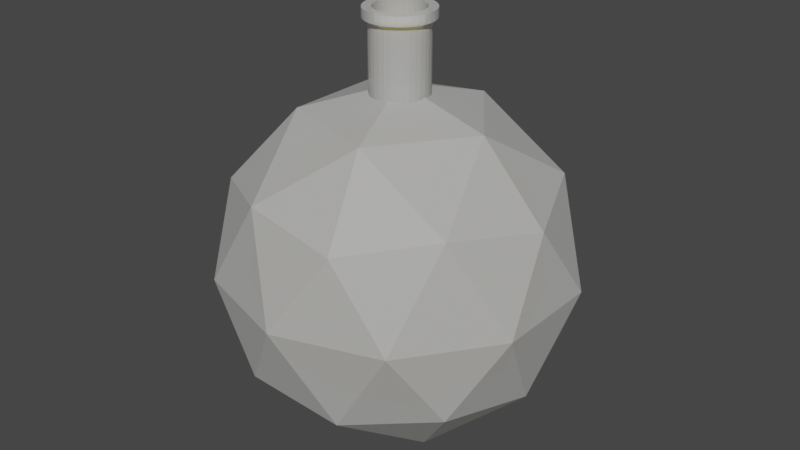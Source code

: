 # Source: Speed_Bottle.blend  (saved by Blender 3.0.42; exported with 4.5.12 LTS)
import bpy
from mathutils import Matrix  # noqa: F401  (used for matrix-valued properties, if any)

bpy.ops.wm.read_factory_settings(use_empty=True)
scene = bpy.context.scene
scene.name = 'Scene'

# ---- collections
col_collection = bpy.data.collections.new('Collection'); scene.collection.children.link(col_collection)

# ---- materials (node trees are filled in below, after node groups)
mat_glass_shader = bpy.data.materials.new('Glass_Shader')
mat_glass_shader.surface_render_method = 'BLENDED'
mat_glass_shader.blend_method = 'BLEND'
mat_glass_shader.use_transparent_shadow = False
mat_glass_shader_001 = bpy.data.materials.new('Glass_Shader.001')
mat_glass_shader_001.surface_render_method = 'BLENDED'
mat_glass_shader_001.blend_method = 'BLEND'
mat_glass_shader_001.use_transparent_shadow = False

# ---- material node trees
mat_glass_shader.use_nodes = True; mat_glass_shader.node_tree.nodes.clear()
_N = mat_glass_shader.node_tree.nodes; _L = mat_glass_shader.node_tree.links
n0 = _N.new('ShaderNodeOutputMaterial'); n0.name = 'Material Output'; n0.location = (550, 300)
n1 = _N.new('ShaderNodeBsdfPrincipled'); n1.name = 'Principled BSDF'; n1.location = (10, 300)
n1.distribution = 'GGX'
n1.subsurface_method = 'RANDOM_WALK_SKIN'
n1.inputs[0].default_value = (1.0, 1.0, 1.0, 1.0)
n1.inputs[3].default_value = 1.45
n1.inputs[4].default_value = 0.85
n1.inputs[27].default_value = (0.0, 0.0, 0.0, 1.0)
n1.inputs[28].default_value = 1.0
n2 = _N.new('ShaderNodeMixShader'); n2.name = 'Mix Shader'; n2.location = (330, 244)
n3 = _N.new('ShaderNodeBsdfTransparent'); n3.name = 'Transparent BSDF'; n3.location = (95, 436)
_L.new(n1.outputs[0], n2.inputs[1])
_L.new(n2.outputs[0], n0.inputs[0])
_L.new(n3.outputs[0], n2.inputs[2])
n0.is_active_output = True
mat_glass_shader_001.use_nodes = True; mat_glass_shader_001.node_tree.nodes.clear()
_N = mat_glass_shader_001.node_tree.nodes; _L = mat_glass_shader_001.node_tree.links
n0 = _N.new('ShaderNodeOutputMaterial'); n0.name = 'Material Output'; n0.location = (550, 300)
n1 = _N.new('ShaderNodeBsdfPrincipled'); n1.name = 'Principled BSDF'; n1.location = (10, 300)
n1.distribution = 'GGX'
n1.subsurface_method = 'RANDOM_WALK_SKIN'
n1.inputs[0].default_value = (1.0, 0.8406, 0.008555, 1.0)
n1.inputs[3].default_value = 1.45
n1.inputs[27].default_value = (0.0, 0.0, 0.0, 1.0)
n1.inputs[28].default_value = 1.0
n2 = _N.new('ShaderNodeMixShader'); n2.name = 'Mix Shader'; n2.location = (330, 244)
n3 = _N.new('ShaderNodeBsdfTransparent'); n3.name = 'Transparent BSDF'; n3.location = (95, 436)
_L.new(n1.outputs[0], n2.inputs[1])
_L.new(n2.outputs[0], n0.inputs[0])
_L.new(n3.outputs[0], n2.inputs[2])
n0.is_active_output = True

# ---- world
world_world = bpy.data.worlds.new('World'); scene.world = world_world
world_world.use_nodes = True; world_world.node_tree.nodes.clear()
_N = world_world.node_tree.nodes; _L = world_world.node_tree.links
n0 = _N.new('ShaderNodeOutputWorld'); n0.name = 'World Output'; n0.location = (300, 300)
n1 = _N.new('ShaderNodeBackground'); n1.name = 'Background'; n1.location = (10, 300)
n1.inputs[0].default_value = (0.05088, 0.05088, 0.05088, 1.0)
_L.new(n1.outputs[0], n0.inputs[0])
n0.is_active_output = True
world_world.color = (0.05088, 0.05088, 0.05088)
world_world.use_sun_shadow = False
world_world.sun_shadow_jitter_overblur = 0.0

# ---- meshes
me_icosphere = bpy.data.meshes.new('Icosphere')
me_icosphere.from_pydata([(0.0, 0.0, -1.0), (0.7236, -0.5257, -0.4472), (-0.2764, -0.8506, -0.4472), (-0.8944, 0.0, -0.4472), (-0.2764, 0.8506, -0.4472), (0.7236, 0.5257, -0.4472), (0.2764, -0.8506, 0.4472), (-0.7236, -0.5257, 0.4472), (-0.7236, 0.5257, 0.4472), (0.2764, 0.8506, 0.4472), (0.8944, 0.0, 0.4472), (0.0, 0.0, 1.0), (-0.1625, -0.5, -0.8507), (0.4253, -0.309, -0.8507), (0.2629, -0.809, -0.5257), (0.8506, 0.0, -0.5257), (0.4253, 0.309, -0.8507), (-0.5257, 0.0, -0.8507), (-0.6882, -0.5, -0.5257), (-0.1625, 0.5, -0.8507), (-0.6882, 0.5, -0.5257), (0.2629, 0.809, -0.5257), (0.9511, -0.309, 0.0), (0.9511, 0.309, 0.0), (0.0, -1.0, 0.0), (0.5878, -0.809, 0.0), (-0.9511, -0.309, 0.0), (-0.5878, -0.809, 0.0), (-0.5878, 0.809, 0.0), (-0.9511, 0.309, 0.0), (0.5878, 0.809, 0.0), (0.0, 1.0, 0.0), (0.6882, -0.5, 0.5257), (-0.2629, -0.809, 0.5257), (-0.8506, 0.0, 0.5257), (-0.2629, 0.809, 0.5257), (0.6882, 0.5, 0.5257), (0.1625, -0.5, 0.8507), (0.5257, 0.0, 0.8507), (-0.4253, -0.309, 0.8507), (-0.4253, 0.309, 0.8507), (0.1625, 0.5, 0.8507)], [], [(0, 13, 12), (1, 13, 15), (0, 12, 17), (0, 17, 19), (0, 19, 16), (1, 15, 22), (2, 14, 24), (3, 18, 26), (4, 20, 28), (5, 21, 30), (1, 22, 25), (2, 24, 27), (3, 26, 29), (4, 28, 31), (5, 30, 23), (6, 32, 37), (7, 33, 39), (8, 34, 40), (9, 35, 41), (10, 36, 38), (38, 41, 11), (38, 36, 41), (36, 9, 41), (41, 40, 11), (41, 35, 40), (35, 8, 40), (40, 39, 11), (40, 34, 39), (34, 7, 39), (39, 37, 11), (39, 33, 37), (33, 6, 37), (37, 38, 11), (37, 32, 38), (32, 10, 38), (23, 36, 10), (23, 30, 36), (30, 9, 36), (31, 35, 9), (31, 28, 35), (28, 8, 35), (29, 34, 8), (29, 26, 34), (26, 7, 34), (27, 33, 7), (27, 24, 33), (24, 6, 33), (25, 32, 6), (25, 22, 32), (22, 10, 32), (30, 31, 9), (30, 21, 31), (21, 4, 31), (28, 29, 8), (28, 20, 29), (20, 3, 29), (26, 27, 7), (26, 18, 27), (18, 2, 27), (24, 25, 6), (24, 14, 25), (14, 1, 25), (22, 23, 10), (22, 15, 23), (15, 5, 23), (16, 21, 5), (16, 19, 21), (19, 4, 21), (19, 20, 4), (19, 17, 20), (17, 3, 20), (17, 18, 3), (17, 12, 18), (12, 2, 18), (15, 16, 5), (15, 13, 16), (13, 0, 16), (12, 14, 2), (12, 13, 14), (13, 1, 14)])
_uv = me_icosphere.uv_layers.new(name='UVMap')
_uv.uv.foreach_set('vector', [0.1818, 0.0, 0.2273, 0.07873, 0.1364, 0.07873, 0.2727, 0.1575, 0.3182, 0.07873, 0.3636, 0.1575, 0.9091, 0.0, 0.9545, 0.07873, 0.8636, 0.07873, 0.7273, 0.0, 0.7727, 0.07873, 0.6818, 0.07873, 0.5455, 0.0, 0.5909, 0.07873, 0.5, 0.07873, 0.2727, 0.1575, 0.3636, 0.1575, 0.3182, 0.2362, 0.09091, 0.1575, 0.1818, 0.1575, 0.1364, 0.2362, 0.8182, 0.1575, 0.9091, 0.1575, 0.8636, 0.2362, 0.6364, 0.1575, 0.7273, 0.1575, 0.6818, 0.2362, 0.4545, 0.1575, 0.5455, 0.1575, 0.5, 0.2362, 0.2727, 0.1575, 0.3182, 0.2362, 0.2273, 0.2362, 0.09091, 0.1575, 0.1364, 0.2362, 0.04546, 0.2362, 0.8182, 0.1575, 0.8636, 0.2362, 0.7727, 0.2362, 0.6364, 0.1575, 0.6818, 0.2362, 0.5909, 0.2362, 0.4545, 0.1575, 0.5, 0.2362, 0.4091, 0.2362, 0.1818, 0.3149, 0.2727, 0.3149, 0.2273, 0.3937, 0.0, 0.3149, 0.09091, 0.3149, 0.04546, 0.3937, 0.7273, 0.3149, 0.8182, 0.3149, 0.7727, 0.3937, 0.5455, 0.3149, 0.6364, 0.3149, 0.5909, 0.3937, 0.3636, 0.3149, 0.4545, 0.3149, 0.4091, 0.3937, 0.4091, 0.3937, 0.5, 0.3937, 0.4545, 0.4724, 0.4091, 0.3937, 0.4545, 0.3149, 0.5, 0.3937, 0.4545, 0.3149, 0.5455, 0.3149, 0.5, 0.3937, 0.5909, 0.3937, 0.6818, 0.3937, 0.6364, 0.4724, 0.5909, 0.3937, 0.6364, 0.3149, 0.6818, 0.3937, 0.6364, 0.3149, 0.7273, 0.3149, 0.6818, 0.3937, 0.7727, 0.3937, 0.8636, 0.3937, 0.8182, 0.4724, 0.7727, 0.3937, 0.8182, 0.3149, 0.8636, 0.3937, 0.8182, 0.3149, 0.9091, 0.3149, 0.8636, 0.3937, 0.04546, 0.3937, 0.1364, 0.3937, 0.09091, 0.4724, 0.04546, 0.3937, 0.09091, 0.3149, 0.1364, 0.3937, 0.09091, 0.3149, 0.1818, 0.3149, 0.1364, 0.3937, 0.2273, 0.3937, 0.3182, 0.3937, 0.2727, 0.4724, 0.2273, 0.3937, 0.2727, 0.3149, 0.3182, 0.3937, 0.2727, 0.3149, 0.3636, 0.3149, 0.3182, 0.3937, 0.4091, 0.2362, 0.4545, 0.3149, 0.3636, 0.3149, 0.4091, 0.2362, 0.5, 0.2362, 0.4545, 0.3149, 0.5, 0.2362, 0.5455, 0.3149, 0.4545, 0.3149, 0.5909, 0.2362, 0.6364, 0.3149, 0.5455, 0.3149, 0.5909, 0.2362, 0.6818, 0.2362, 0.6364, 0.3149, 0.6818, 0.2362, 0.7273, 0.3149, 0.6364, 0.3149, 0.7727, 0.2362, 0.8182, 0.3149, 0.7273, 0.3149, 0.7727, 0.2362, 0.8636, 0.2362, 0.8182, 0.3149, 0.8636, 0.2362, 0.9091, 0.3149, 0.8182, 0.3149, 0.04546, 0.2362, 0.09091, 0.3149, 0.0, 0.3149, 0.04546, 0.2362, 0.1364, 0.2362, 0.09091, 0.3149, 0.1364, 0.2362, 0.1818, 0.3149, 0.09091, 0.3149, 0.2273, 0.2362, 0.2727, 0.3149, 0.1818, 0.3149, 0.2273, 0.2362, 0.3182, 0.2362, 0.2727, 0.3149, 0.3182, 0.2362, 0.3636, 0.3149, 0.2727, 0.3149, 0.5, 0.2362, 0.5909, 0.2362, 0.5455, 0.3149, 0.5, 0.2362, 0.5455, 0.1575, 0.5909, 0.2362, 0.5455, 0.1575, 0.6364, 0.1575, 0.5909, 0.2362, 0.6818, 0.2362, 0.7727, 0.2362, 0.7273, 0.3149, 0.6818, 0.2362, 0.7273, 0.1575, 0.7727, 0.2362, 0.7273, 0.1575, 0.8182, 0.1575, 0.7727, 0.2362, 0.8636, 0.2362, 0.9545, 0.2362, 0.9091, 0.3149, 0.8636, 0.2362, 0.9091, 0.1575, 0.9545, 0.2362, 0.9091, 0.1575, 1.0, 0.1575, 0.9545, 0.2362, 0.1364, 0.2362, 0.2273, 0.2362, 0.1818, 0.3149, 0.1364, 0.2362, 0.1818, 0.1575, 0.2273, 0.2362, 0.1818, 0.1575, 0.2727, 0.1575, 0.2273, 0.2362, 0.3182, 0.2362, 0.4091, 0.2362, 0.3636, 0.3149, 0.3182, 0.2362, 0.3636, 0.1575, 0.4091, 0.2362, 0.3636, 0.1575, 0.4545, 0.1575, 0.4091, 0.2362, 0.5, 0.07873, 0.5455, 0.1575, 0.4545, 0.1575, 0.5, 0.07873, 0.5909, 0.07873, 0.5455, 0.1575, 0.5909, 0.07873, 0.6364, 0.1575, 0.5455, 0.1575, 0.6818, 0.07873, 0.7273, 0.1575, 0.6364, 0.1575, 0.6818, 0.07873, 0.7727, 0.07873, 0.7273, 0.1575, 0.7727, 0.07873, 0.8182, 0.1575, 0.7273, 0.1575, 0.8636, 0.07873, 0.9091, 0.1575, 0.8182, 0.1575, 0.8636, 0.07873, 0.9545, 0.07873, 0.9091, 0.1575, 0.9545, 0.07873, 1.0, 0.1575, 0.9091, 0.1575, 0.3636, 0.1575, 0.4091, 0.07873, 0.4545, 0.1575, 0.3636, 0.1575, 0.3182, 0.07873, 0.4091, 0.07873, 0.3182, 0.07873, 0.3636, 0.0, 0.4091, 0.07873, 0.1364, 0.07873, 0.1818, 0.1575, 0.09091, 0.1575, 0.1364, 0.07873, 0.2273, 0.07873, 0.1818, 0.1575, 0.2273, 0.07873, 0.2727, 0.1575, 0.1818, 0.1575])
me_icosphere.materials.append(mat_glass_shader)
me_icosphere.use_remesh_fix_poles = True
me_icosphere.use_remesh_preserve_attributes = False
me_icosphere.update()
me_icosphere_001 = bpy.data.meshes.new('Icosphere.001')
me_icosphere_001.from_pydata([(0.0, 0.0, -1.0), (0.7236, -0.5257, -0.4472), (-0.2764, -0.8506, -0.4472), (-0.8944, 0.0, -0.4472), (-0.2764, 0.8506, -0.4472), (0.7236, 0.5257, -0.4472), (0.2764, -0.8506, 0.4472), (-0.7236, -0.5257, 0.4472), (-0.7236, 0.5257, 0.4472), (0.2764, 0.8506, 0.4472), (0.8944, 0.0, 0.4472), (0.0, 0.0, 1.0), (-0.1625, -0.5, -0.8507), (0.4253, -0.309, -0.8507), (0.2629, -0.809, -0.5257), (0.8506, 0.0, -0.5257), (0.4253, 0.309, -0.8507), (-0.5257, 0.0, -0.8507), (-0.6882, -0.5, -0.5257), (-0.1625, 0.5, -0.8507), (-0.6882, 0.5, -0.5257), (0.2629, 0.809, -0.5257), (0.9511, -0.309, 0.0), (0.9511, 0.309, 0.0), (0.0, -1.0, 0.0), (0.5878, -0.809, 0.0), (-0.9511, -0.309, 0.0), (-0.5878, -0.809, 0.0), (-0.5878, 0.809, 0.0), (-0.9511, 0.309, 0.0), (0.5878, 0.809, 0.0), (0.0, 1.0, 0.0), (0.6882, -0.5, 0.5257), (-0.2629, -0.809, 0.5257), (-0.8506, 0.0, 0.5257), (-0.2629, 0.809, 0.5257), (0.6882, 0.5, 0.5257), (0.1625, -0.5, 0.8507), (0.5257, 0.0, 0.8507), (-0.4253, -0.309, 0.8507), (-0.4253, 0.309, 0.8507), (0.1625, 0.5, 0.8507)], [], [(0, 13, 12), (1, 13, 15), (0, 12, 17), (0, 17, 19), (0, 19, 16), (1, 15, 22), (2, 14, 24), (3, 18, 26), (4, 20, 28), (5, 21, 30), (1, 22, 25), (2, 24, 27), (3, 26, 29), (4, 28, 31), (5, 30, 23), (6, 32, 37), (7, 33, 39), (8, 34, 40), (9, 35, 41), (10, 36, 38), (38, 41, 11), (38, 36, 41), (36, 9, 41), (41, 40, 11), (41, 35, 40), (35, 8, 40), (40, 39, 11), (40, 34, 39), (34, 7, 39), (39, 37, 11), (39, 33, 37), (33, 6, 37), (37, 38, 11), (37, 32, 38), (32, 10, 38), (23, 36, 10), (23, 30, 36), (30, 9, 36), (31, 35, 9), (31, 28, 35), (28, 8, 35), (29, 34, 8), (29, 26, 34), (26, 7, 34), (27, 33, 7), (27, 24, 33), (24, 6, 33), (25, 32, 6), (25, 22, 32), (22, 10, 32), (30, 31, 9), (30, 21, 31), (21, 4, 31), (28, 29, 8), (28, 20, 29), (20, 3, 29), (26, 27, 7), (26, 18, 27), (18, 2, 27), (24, 25, 6), (24, 14, 25), (14, 1, 25), (22, 23, 10), (22, 15, 23), (15, 5, 23), (16, 21, 5), (16, 19, 21), (19, 4, 21), (19, 20, 4), (19, 17, 20), (17, 3, 20), (17, 18, 3), (17, 12, 18), (12, 2, 18), (15, 16, 5), (15, 13, 16), (13, 0, 16), (12, 14, 2), (12, 13, 14), (13, 1, 14)])
_uv = me_icosphere_001.uv_layers.new(name='UVMap')
_uv.uv.foreach_set('vector', [0.1818, 0.0, 0.2273, 0.07873, 0.1364, 0.07873, 0.2727, 0.1575, 0.3182, 0.07873, 0.3636, 0.1575, 0.9091, 0.0, 0.9545, 0.07873, 0.8636, 0.07873, 0.7273, 0.0, 0.7727, 0.07873, 0.6818, 0.07873, 0.5455, 0.0, 0.5909, 0.07873, 0.5, 0.07873, 0.2727, 0.1575, 0.3636, 0.1575, 0.3182, 0.2362, 0.09091, 0.1575, 0.1818, 0.1575, 0.1364, 0.2362, 0.8182, 0.1575, 0.9091, 0.1575, 0.8636, 0.2362, 0.6364, 0.1575, 0.7273, 0.1575, 0.6818, 0.2362, 0.4545, 0.1575, 0.5455, 0.1575, 0.5, 0.2362, 0.2727, 0.1575, 0.3182, 0.2362, 0.2273, 0.2362, 0.09091, 0.1575, 0.1364, 0.2362, 0.04546, 0.2362, 0.8182, 0.1575, 0.8636, 0.2362, 0.7727, 0.2362, 0.6364, 0.1575, 0.6818, 0.2362, 0.5909, 0.2362, 0.4545, 0.1575, 0.5, 0.2362, 0.4091, 0.2362, 0.1818, 0.3149, 0.2727, 0.3149, 0.2273, 0.3937, 0.0, 0.3149, 0.09091, 0.3149, 0.04546, 0.3937, 0.7273, 0.3149, 0.8182, 0.3149, 0.7727, 0.3937, 0.5455, 0.3149, 0.6364, 0.3149, 0.5909, 0.3937, 0.3636, 0.3149, 0.4545, 0.3149, 0.4091, 0.3937, 0.4091, 0.3937, 0.5, 0.3937, 0.4545, 0.4724, 0.4091, 0.3937, 0.4545, 0.3149, 0.5, 0.3937, 0.4545, 0.3149, 0.5455, 0.3149, 0.5, 0.3937, 0.5909, 0.3937, 0.6818, 0.3937, 0.6364, 0.4724, 0.5909, 0.3937, 0.6364, 0.3149, 0.6818, 0.3937, 0.6364, 0.3149, 0.7273, 0.3149, 0.6818, 0.3937, 0.7727, 0.3937, 0.8636, 0.3937, 0.8182, 0.4724, 0.7727, 0.3937, 0.8182, 0.3149, 0.8636, 0.3937, 0.8182, 0.3149, 0.9091, 0.3149, 0.8636, 0.3937, 0.04546, 0.3937, 0.1364, 0.3937, 0.09091, 0.4724, 0.04546, 0.3937, 0.09091, 0.3149, 0.1364, 0.3937, 0.09091, 0.3149, 0.1818, 0.3149, 0.1364, 0.3937, 0.2273, 0.3937, 0.3182, 0.3937, 0.2727, 0.4724, 0.2273, 0.3937, 0.2727, 0.3149, 0.3182, 0.3937, 0.2727, 0.3149, 0.3636, 0.3149, 0.3182, 0.3937, 0.4091, 0.2362, 0.4545, 0.3149, 0.3636, 0.3149, 0.4091, 0.2362, 0.5, 0.2362, 0.4545, 0.3149, 0.5, 0.2362, 0.5455, 0.3149, 0.4545, 0.3149, 0.5909, 0.2362, 0.6364, 0.3149, 0.5455, 0.3149, 0.5909, 0.2362, 0.6818, 0.2362, 0.6364, 0.3149, 0.6818, 0.2362, 0.7273, 0.3149, 0.6364, 0.3149, 0.7727, 0.2362, 0.8182, 0.3149, 0.7273, 0.3149, 0.7727, 0.2362, 0.8636, 0.2362, 0.8182, 0.3149, 0.8636, 0.2362, 0.9091, 0.3149, 0.8182, 0.3149, 0.04546, 0.2362, 0.09091, 0.3149, 0.0, 0.3149, 0.04546, 0.2362, 0.1364, 0.2362, 0.09091, 0.3149, 0.1364, 0.2362, 0.1818, 0.3149, 0.09091, 0.3149, 0.2273, 0.2362, 0.2727, 0.3149, 0.1818, 0.3149, 0.2273, 0.2362, 0.3182, 0.2362, 0.2727, 0.3149, 0.3182, 0.2362, 0.3636, 0.3149, 0.2727, 0.3149, 0.5, 0.2362, 0.5909, 0.2362, 0.5455, 0.3149, 0.5, 0.2362, 0.5455, 0.1575, 0.5909, 0.2362, 0.5455, 0.1575, 0.6364, 0.1575, 0.5909, 0.2362, 0.6818, 0.2362, 0.7727, 0.2362, 0.7273, 0.3149, 0.6818, 0.2362, 0.7273, 0.1575, 0.7727, 0.2362, 0.7273, 0.1575, 0.8182, 0.1575, 0.7727, 0.2362, 0.8636, 0.2362, 0.9545, 0.2362, 0.9091, 0.3149, 0.8636, 0.2362, 0.9091, 0.1575, 0.9545, 0.2362, 0.9091, 0.1575, 1.0, 0.1575, 0.9545, 0.2362, 0.1364, 0.2362, 0.2273, 0.2362, 0.1818, 0.3149, 0.1364, 0.2362, 0.1818, 0.1575, 0.2273, 0.2362, 0.1818, 0.1575, 0.2727, 0.1575, 0.2273, 0.2362, 0.3182, 0.2362, 0.4091, 0.2362, 0.3636, 0.3149, 0.3182, 0.2362, 0.3636, 0.1575, 0.4091, 0.2362, 0.3636, 0.1575, 0.4545, 0.1575, 0.4091, 0.2362, 0.5, 0.07873, 0.5455, 0.1575, 0.4545, 0.1575, 0.5, 0.07873, 0.5909, 0.07873, 0.5455, 0.1575, 0.5909, 0.07873, 0.6364, 0.1575, 0.5455, 0.1575, 0.6818, 0.07873, 0.7273, 0.1575, 0.6364, 0.1575, 0.6818, 0.07873, 0.7727, 0.07873, 0.7273, 0.1575, 0.7727, 0.07873, 0.8182, 0.1575, 0.7273, 0.1575, 0.8636, 0.07873, 0.9091, 0.1575, 0.8182, 0.1575, 0.8636, 0.07873, 0.9545, 0.07873, 0.9091, 0.1575, 0.9545, 0.07873, 1.0, 0.1575, 0.9091, 0.1575, 0.3636, 0.1575, 0.4091, 0.07873, 0.4545, 0.1575, 0.3636, 0.1575, 0.3182, 0.07873, 0.4091, 0.07873, 0.3182, 0.07873, 0.3636, 0.0, 0.4091, 0.07873, 0.1364, 0.07873, 0.1818, 0.1575, 0.09091, 0.1575, 0.1364, 0.07873, 0.2273, 0.07873, 0.1818, 0.1575, 0.2273, 0.07873, 0.2727, 0.1575, 0.1818, 0.1575])
me_icosphere_001.materials.append(mat_glass_shader_001)
me_icosphere_001.use_remesh_fix_poles = True
me_icosphere_001.use_remesh_preserve_attributes = False
me_icosphere_001.update()
me_cylinder_001 = bpy.data.meshes.new('Cylinder.001')
me_cylinder_001.from_pydata([(0.0, 1.0, -1.0), (0.0, 1.0, 1.0), (0.1951, 0.9808, -1.0), (0.1951, 0.9808, 1.0), (0.3827, 0.9239, -1.0), (0.3827, 0.9239, 1.0), (0.5556, 0.8315, -1.0), (0.5556, 0.8315, 1.0), (0.7071, 0.7071, -1.0), (0.7071, 0.7071, 1.0), (0.8315, 0.5556, -1.0), (0.8315, 0.5556, 1.0), (0.9239, 0.3827, -1.0), (0.9239, 0.3827, 1.0), (0.9808, 0.1951, -1.0), (0.9808, 0.1951, 1.0), (1.0, -4.371e-08, -1.0), (1.0, -4.371e-08, 1.0), (0.9808, -0.1951, -1.0), (0.9808, -0.1951, 1.0), (0.9239, -0.3827, -1.0), (0.9239, -0.3827, 1.0), (0.8315, -0.5556, -1.0), (0.8315, -0.5556, 1.0), (0.7071, -0.7071, -1.0), (0.7071, -0.7071, 1.0), (0.5556, -0.8315, -1.0), (0.5556, -0.8315, 1.0), (0.3827, -0.9239, -1.0), (0.3827, -0.9239, 1.0), (0.1951, -0.9808, -1.0), (0.1951, -0.9808, 1.0), (-8.742e-08, -1.0, -1.0), (-8.742e-08, -1.0, 1.0), (-0.1951, -0.9808, -1.0), (-0.1951, -0.9808, 1.0), (-0.3827, -0.9239, -1.0), (-0.3827, -0.9239, 1.0), (-0.5556, -0.8315, -1.0), (-0.5556, -0.8315, 1.0), (-0.7071, -0.7071, -1.0), (-0.7071, -0.7071, 1.0), (-0.8315, -0.5556, -1.0), (-0.8315, -0.5556, 1.0), (-0.9239, -0.3827, -1.0), (-0.9239, -0.3827, 1.0), (-0.9808, -0.1951, -1.0), (-0.9808, -0.1951, 1.0), (-1.0, 1.192e-08, -1.0), (-1.0, 1.192e-08, 1.0), (-0.9808, 0.1951, -1.0), (-0.9808, 0.1951, 1.0), (-0.9239, 0.3827, -1.0), (-0.9239, 0.3827, 1.0), (-0.8315, 0.5556, -1.0), (-0.8315, 0.5556, 1.0), (-0.7071, 0.7071, -1.0), (-0.7071, 0.7071, 1.0), (-0.5556, 0.8315, -1.0), (-0.5556, 0.8315, 1.0), (-0.3827, 0.9239, -1.0), (-0.3827, 0.9239, 1.0), (-0.1951, 0.9808, -1.0), (-0.1951, 0.9808, 1.0), (0.1951, 0.9808, 2.931), (9.219e-08, 1.0, 2.931), (0.3827, 0.9239, 2.931), (0.5556, 0.8315, 2.931), (0.7071, 0.7071, 2.931), (0.8315, 0.5556, 2.931), (0.9239, 0.3827, 2.931), (0.9808, 0.1951, 2.931), (1.0, -4.371e-08, 2.931), (0.9808, -0.1951, 2.931), (0.9239, -0.3827, 2.931), (0.8315, -0.5556, 2.931), (0.7071, -0.7071, 2.931), (0.5556, -0.8315, 2.931), (0.3827, -0.9239, 2.931), (0.1951, -0.9808, 2.931), (4.765e-09, -1.0, 2.931), (-0.1951, -0.9808, 2.931), (-0.3827, -0.9239, 2.931), (-0.5556, -0.8315, 2.931), (-0.7071, -0.7071, 2.931), (-0.8315, -0.5556, 2.931), (-0.9239, -0.3827, 2.931), (-0.9808, -0.1951, 2.931), (-1.0, 1.192e-08, 2.931), (-0.9808, 0.1951, 2.931), (-0.9239, 0.3827, 2.931), (-0.8315, 0.5556, 2.931), (-0.7071, 0.7071, 2.931), (-0.5556, 0.8315, 2.931), (-0.3827, 0.9239, 2.931), (-0.1951, 0.9808, 2.931), (0.1951, 0.9808, 3.825), (5.806e-08, 1.0, 3.825), (0.3827, 0.9239, 3.825), (0.5556, 0.8315, 3.825), (0.7071, 0.7071, 3.825), (0.8315, 0.5556, 3.825), (0.9239, 0.3827, 3.825), (0.9808, 0.1951, 3.825), (1.0, -4.371e-08, 3.825), (0.9808, -0.1951, 3.825), (0.9239, -0.3827, 3.825), (0.8315, -0.5556, 3.825), (0.7071, -0.7071, 3.825), (0.5556, -0.8315, 3.825), (0.3827, -0.9239, 3.825), (0.1951, -0.9808, 3.825), (-2.936e-08, -1.0, 3.825), (-0.1951, -0.9808, 3.825), (-0.3827, -0.9239, 3.825), (-0.5556, -0.8315, 3.825), (-0.7071, -0.7071, 3.825), (-0.8315, -0.5556, 3.825), (-0.9239, -0.3827, 3.825), (-0.9808, -0.1951, 3.825), (-1.0, 1.192e-08, 3.825), (-0.9808, 0.1951, 3.825), (-0.9239, 0.3827, 3.825), (-0.8315, 0.5556, 3.825), (-0.7071, 0.7071, 3.825), (-0.5556, 0.8315, 3.825), (-0.3827, 0.9239, 3.825), (-0.1951, 0.9808, 3.825)], [], [(0, 1, 3, 2), (2, 3, 5, 4), (4, 5, 7, 6), (6, 7, 9, 8), (8, 9, 11, 10), (10, 11, 13, 12), (12, 13, 15, 14), (14, 15, 17, 16), (16, 17, 19, 18), (18, 19, 21, 20), (20, 21, 23, 22), (22, 23, 25, 24), (24, 25, 27, 26), (26, 27, 29, 28), (28, 29, 31, 30), (30, 31, 33, 32), (32, 33, 35, 34), (34, 35, 37, 36), (36, 37, 39, 38), (38, 39, 41, 40), (40, 41, 43, 42), (42, 43, 45, 44), (44, 45, 47, 46), (46, 47, 49, 48), (48, 49, 51, 50), (50, 51, 53, 52), (52, 53, 55, 54), (54, 55, 57, 56), (56, 57, 59, 58), (58, 59, 61, 60), (37, 35, 81, 82), (60, 61, 63, 62), (62, 63, 1, 0), (0, 2, 4, 6, 8, 10, 12, 14, 16, 18, 20, 22, 24, 26, 28, 30, 32, 34, 36, 38, 40, 42, 44, 46, 48, 50, 52, 54, 56, 58, 60, 62), (74, 73, 105, 106), (55, 53, 90, 91), (11, 9, 68, 69), (29, 27, 77, 78), (47, 45, 86, 87), (3, 1, 65, 64), (1, 63, 95, 65), (21, 19, 73, 74), (39, 37, 82, 83), (57, 55, 91, 92), (13, 11, 69, 70), (31, 29, 78, 79), (49, 47, 87, 88), (5, 3, 64, 66), (23, 21, 74, 75), (41, 39, 83, 84), (59, 57, 92, 93), (15, 13, 70, 71), (33, 31, 79, 80), (51, 49, 88, 89), (7, 5, 66, 67), (25, 23, 75, 76), (43, 41, 84, 85), (61, 59, 93, 94), (17, 15, 71, 72), (35, 33, 80, 81), (53, 51, 89, 90), (9, 7, 67, 68), (27, 25, 76, 77), (45, 43, 85, 86), (63, 61, 94, 95), (19, 17, 72, 73), (96, 97, 127, 126, 125, 124, 123, 122, 121, 120, 119, 118, 117, 116, 115, 114, 113, 112, 111, 110, 109, 108, 107, 106, 105, 104, 103, 102, 101, 100, 99, 98), (88, 87, 119, 120), (75, 74, 106, 107), (89, 88, 120, 121), (76, 75, 107, 108), (90, 89, 121, 122), (77, 76, 108, 109), (91, 90, 122, 123), (78, 77, 109, 110), (64, 65, 97, 96), (92, 91, 123, 124), (79, 78, 110, 111), (66, 64, 96, 98), (93, 92, 124, 125), (80, 79, 111, 112), (67, 66, 98, 99), (94, 93, 125, 126), (81, 80, 112, 113), (68, 67, 99, 100), (95, 94, 126, 127), (82, 81, 113, 114), (69, 68, 100, 101), (65, 95, 127, 97), (83, 82, 114, 115), (70, 69, 101, 102), (84, 83, 115, 116), (71, 70, 102, 103), (85, 84, 116, 117), (72, 71, 103, 104), (86, 85, 117, 118), (73, 72, 104, 105), (87, 86, 118, 119)])
_uv = me_cylinder_001.uv_layers.new(name='UVMap')
_uv.uv.foreach_set('vector', [1.0, 0.5, 1.0, 1.0, 0.9688, 1.0, 0.9688, 0.5, 0.9688, 0.5, 0.9688, 1.0, 0.9375, 1.0, 0.9375, 0.5, 0.9375, 0.5, 0.9375, 1.0, 0.9062, 1.0, 0.9062, 0.5, 0.9062, 0.5, 0.9062, 1.0, 0.875, 1.0, 0.875, 0.5, 0.875, 0.5, 0.875, 1.0, 0.8438, 1.0, 0.8438, 0.5, 0.8438, 0.5, 0.8438, 1.0, 0.8125, 1.0, 0.8125, 0.5, 0.8125, 0.5, 0.8125, 1.0, 0.7812, 1.0, 0.7812, 0.5, 0.7812, 0.5, 0.7812, 1.0, 0.75, 1.0, 0.75, 0.5, 0.75, 0.5, 0.75, 1.0, 0.7188, 1.0, 0.7188, 0.5, 0.7188, 0.5, 0.7188, 1.0, 0.6875, 1.0, 0.6875, 0.5, 0.6875, 0.5, 0.6875, 1.0, 0.6562, 1.0, 0.6562, 0.5, 0.6562, 0.5, 0.6562, 1.0, 0.625, 1.0, 0.625, 0.5, 0.625, 0.5, 0.625, 1.0, 0.5938, 1.0, 0.5938, 0.5, 0.5938, 0.5, 0.5938, 1.0, 0.5625, 1.0, 0.5625, 0.5, 0.5625, 0.5, 0.5625, 1.0, 0.5312, 1.0, 0.5312, 0.5, 0.5312, 0.5, 0.5312, 1.0, 0.5, 1.0, 0.5, 0.5, 0.5, 0.5, 0.5, 1.0, 0.4688, 1.0, 0.4688, 0.5, 0.4688, 0.5, 0.4688, 1.0, 0.4375, 1.0, 0.4375, 0.5, 0.4375, 0.5, 0.4375, 1.0, 0.4062, 1.0, 0.4062, 0.5, 0.4062, 0.5, 0.4062, 1.0, 0.375, 1.0, 0.375, 0.5, 0.375, 0.5, 0.375, 1.0, 0.3438, 1.0, 0.3438, 0.5, 0.3438, 0.5, 0.3438, 1.0, 0.3125, 1.0, 0.3125, 0.5, 0.3125, 0.5, 0.3125, 1.0, 0.2812, 1.0, 0.2812, 0.5, 0.2812, 0.5, 0.2812, 1.0, 0.25, 1.0, 0.25, 0.5, 0.25, 0.5, 0.25, 1.0, 0.2188, 1.0, 0.2188, 0.5, 0.2188, 0.5, 0.2188, 1.0, 0.1875, 1.0, 0.1875, 0.5, 0.1875, 0.5, 0.1875, 1.0, 0.1562, 1.0, 0.1562, 0.5, 0.1562, 0.5, 0.1562, 1.0, 0.125, 1.0, 0.125, 0.5, 0.125, 0.5, 0.125, 1.0, 0.09375, 1.0, 0.09375, 0.5, 0.09375, 0.5, 0.09375, 1.0, 0.0625, 1.0, 0.0625, 0.5, 0.4375, 1.0, 0.4688, 1.0, 0.4688, 1.0, 0.4375, 1.0, 0.0625, 0.5, 0.0625, 1.0, 0.03125, 1.0, 0.03125, 0.5, 0.03125, 0.5, 0.03125, 1.0, 0.0, 1.0, 0.0, 0.5, 0.75, 0.49, 0.7968, 0.4854, 0.8418, 0.4717, 0.8833, 0.4496, 0.9197, 0.4197, 0.9496, 0.3833, 0.9717, 0.3418, 0.9854, 0.2968, 0.99, 0.25, 0.9854, 0.2032, 0.9717, 0.1582, 0.9496, 0.1167, 0.9197, 0.08029, 0.8833, 0.05045, 0.8418, 0.02827, 0.7968, 0.01461, 0.75, 0.01, 0.7032, 0.01461, 0.6582, 0.02827, 0.6167, 0.05045, 0.5803, 0.08029, 0.5504, 0.1167, 0.5283, 0.1582, 0.5146, 0.2032, 0.51, 0.25, 0.5146, 0.2968, 0.5283, 0.3418, 0.5504, 0.3833, 0.5803, 0.4197, 0.6167, 0.4496, 0.6582, 0.4717, 0.7032, 0.4854, 0.6875, 1.0, 0.7188, 1.0, 0.7188, 1.0, 0.6875, 1.0, 0.1562, 1.0, 0.1875, 1.0, 0.1875, 1.0, 0.1562, 1.0, 0.8438, 1.0, 0.875, 1.0, 0.875, 1.0, 0.8438, 1.0, 0.5625, 1.0, 0.5938, 1.0, 0.5938, 1.0, 0.5625, 1.0, 0.2812, 1.0, 0.3125, 1.0, 0.3125, 1.0, 0.2812, 1.0, 0.9688, 1.0, 1.0, 1.0, 1.0, 1.0, 0.9688, 1.0, 0.0, 1.0, 0.03125, 1.0, 0.03125, 1.0, 0.0, 1.0, 0.6875, 1.0, 0.7188, 1.0, 0.7188, 1.0, 0.6875, 1.0, 0.4062, 1.0, 0.4375, 1.0, 0.4375, 1.0, 0.4062, 1.0, 0.125, 1.0, 0.1562, 1.0, 0.1562, 1.0, 0.125, 1.0, 0.8125, 1.0, 0.8438, 1.0, 0.8438, 1.0, 0.8125, 1.0, 0.5312, 1.0, 0.5625, 1.0, 0.5625, 1.0, 0.5312, 1.0, 0.25, 1.0, 0.2812, 1.0, 0.2812, 1.0, 0.25, 1.0, 0.9375, 1.0, 0.9688, 1.0, 0.9688, 1.0, 0.9375, 1.0, 0.6562, 1.0, 0.6875, 1.0, 0.6875, 1.0, 0.6562, 1.0, 0.375, 1.0, 0.4062, 1.0, 0.4062, 1.0, 0.375, 1.0, 0.09375, 1.0, 0.125, 1.0, 0.125, 1.0, 0.09375, 1.0, 0.7812, 1.0, 0.8125, 1.0, 0.8125, 1.0, 0.7812, 1.0, 0.5, 1.0, 0.5312, 1.0, 0.5312, 1.0, 0.5, 1.0, 0.2188, 1.0, 0.25, 1.0, 0.25, 1.0, 0.2188, 1.0, 0.9062, 1.0, 0.9375, 1.0, 0.9375, 1.0, 0.9062, 1.0, 0.625, 1.0, 0.6562, 1.0, 0.6562, 1.0, 0.625, 1.0, 0.3438, 1.0, 0.375, 1.0, 0.375, 1.0, 0.3438, 1.0, 0.0625, 1.0, 0.09375, 1.0, 0.09375, 1.0, 0.0625, 1.0, 0.75, 1.0, 0.7812, 1.0, 0.7812, 1.0, 0.75, 1.0, 0.4688, 1.0, 0.5, 1.0, 0.5, 1.0, 0.4688, 1.0, 0.1875, 1.0, 0.2188, 1.0, 0.2188, 1.0, 0.1875, 1.0, 0.875, 1.0, 0.9062, 1.0, 0.9062, 1.0, 0.875, 1.0, 0.5938, 1.0, 0.625, 1.0, 0.625, 1.0, 0.5938, 1.0, 0.3125, 1.0, 0.3438, 1.0, 0.3438, 1.0, 0.3125, 1.0, 0.03125, 1.0, 0.0625, 1.0, 0.0625, 1.0, 0.03125, 1.0, 0.7188, 1.0, 0.75, 1.0, 0.75, 1.0, 0.7188, 1.0, 0.2968, 0.4854, 0.25, 0.49, 0.2032, 0.4854, 0.1582, 0.4717, 0.1167, 0.4496, 0.08029, 0.4197, 0.05045, 0.3833, 0.02827, 0.3418, 0.01461, 0.2968, 0.01, 0.25, 0.01461, 0.2032, 0.02827, 0.1582, 0.05045, 0.1167, 0.08029, 0.08029, 0.1167, 0.05045, 0.1582, 0.02827, 0.2032, 0.01461, 0.25, 0.01, 0.2968, 0.01461, 0.3418, 0.02827, 0.3833, 0.05045, 0.4197, 0.08029, 0.4496, 0.1167, 0.4717, 0.1582, 0.4854, 0.2032, 0.49, 0.25, 0.4854, 0.2968, 0.4717, 0.3418, 0.4496, 0.3833, 0.4197, 0.4197, 0.3833, 0.4496, 0.3418, 0.4717, 0.25, 1.0, 0.2812, 1.0, 0.2812, 1.0, 0.25, 1.0, 0.6562, 1.0, 0.6875, 1.0, 0.6875, 1.0, 0.6562, 1.0, 0.2188, 1.0, 0.25, 1.0, 0.25, 1.0, 0.2188, 1.0, 0.625, 1.0, 0.6562, 1.0, 0.6562, 1.0, 0.625, 1.0, 0.1875, 1.0, 0.2188, 1.0, 0.2188, 1.0, 0.1875, 1.0, 0.5938, 1.0, 0.625, 1.0, 0.625, 1.0, 0.5938, 1.0, 0.1562, 1.0, 0.1875, 1.0, 0.1875, 1.0, 0.1562, 1.0, 0.5625, 1.0, 0.5938, 1.0, 0.5938, 1.0, 0.5625, 1.0, 0.9688, 1.0, 1.0, 1.0, 1.0, 1.0, 0.9688, 1.0, 0.125, 1.0, 0.1562, 1.0, 0.1562, 1.0, 0.125, 1.0, 0.5312, 1.0, 0.5625, 1.0, 0.5625, 1.0, 0.5312, 1.0, 0.9375, 1.0, 0.9688, 1.0, 0.9688, 1.0, 0.9375, 1.0, 0.09375, 1.0, 0.125, 1.0, 0.125, 1.0, 0.09375, 1.0, 0.5, 1.0, 0.5312, 1.0, 0.5312, 1.0, 0.5, 1.0, 0.9062, 1.0, 0.9375, 1.0, 0.9375, 1.0, 0.9062, 1.0, 0.0625, 1.0, 0.09375, 1.0, 0.09375, 1.0, 0.0625, 1.0, 0.4688, 1.0, 0.5, 1.0, 0.5, 1.0, 0.4688, 1.0, 0.875, 1.0, 0.9062, 1.0, 0.9062, 1.0, 0.875, 1.0, 0.03125, 1.0, 0.0625, 1.0, 0.0625, 1.0, 0.03125, 1.0, 0.4375, 1.0, 0.4688, 1.0, 0.4688, 1.0, 0.4375, 1.0, 0.8438, 1.0, 0.875, 1.0, 0.875, 1.0, 0.8438, 1.0, 0.0, 1.0, 0.03125, 1.0, 0.03125, 1.0, 0.0, 1.0, 0.4062, 1.0, 0.4375, 1.0, 0.4375, 1.0, 0.4062, 1.0, 0.8125, 1.0, 0.8438, 1.0, 0.8438, 1.0, 0.8125, 1.0, 0.375, 1.0, 0.4062, 1.0, 0.4062, 1.0, 0.375, 1.0, 0.7812, 1.0, 0.8125, 1.0, 0.8125, 1.0, 0.7812, 1.0, 0.3438, 1.0, 0.375, 1.0, 0.375, 1.0, 0.3438, 1.0, 0.75, 1.0, 0.7812, 1.0, 0.7812, 1.0, 0.75, 1.0, 0.3125, 1.0, 0.3438, 1.0, 0.3438, 1.0, 0.3125, 1.0, 0.7188, 1.0, 0.75, 1.0, 0.75, 1.0, 0.7188, 1.0, 0.2812, 1.0, 0.3125, 1.0, 0.3125, 1.0, 0.2812, 1.0])
me_cylinder_001.materials.append(mat_glass_shader_001)
me_cylinder_001.use_remesh_fix_poles = True
me_cylinder_001.use_remesh_preserve_attributes = False
me_cylinder_001.update()
me_cylinder_003 = bpy.data.meshes.new('Cylinder.003')
me_cylinder_003.from_pydata([(1.825e-09, 0.8693, -1.0), (1.947e-09, 0.8693, 1.0), (0.1696, 0.8526, -1.0), (0.1696, 0.8526, 1.0), (0.3327, 0.8032, -1.0), (0.3327, 0.8032, 1.0), (0.483, 0.7228, -1.0), (0.483, 0.7228, 1.0), (0.6147, 0.6147, -1.0), (0.6147, 0.6147, 1.0), (0.7228, 0.483, -1.0), (0.7228, 0.483, 1.0), (0.8032, 0.3327, -1.0), (0.8032, 0.3327, 1.0), (0.8526, 0.1696, -1.0), (0.8526, 0.1696, 1.0), (0.8693, -4.043e-08, -1.0), (0.8693, -4.116e-08, 1.0), (0.8526, -0.1696, -1.0), (0.8526, -0.1696, 1.0), (0.8032, -0.3327, -1.0), (0.8032, -0.3327, 1.0), (0.7228, -0.483, -1.0), (0.7228, -0.483, 1.0), (0.6147, -0.6147, -1.0), (0.6147, -0.6147, 1.0), (0.483, -0.7228, -1.0), (0.483, -0.7228, 1.0), (0.3327, -0.8032, -1.0), (0.3327, -0.8032, 1.0), (0.1696, -0.8526, -1.0), (0.1696, -0.8526, 1.0), (-7.417e-08, -0.8693, -1.0), (-7.405e-08, -0.8693, 1.0), (-0.1696, -0.8526, -1.0), (-0.1696, -0.8526, 1.0), (-0.3327, -0.8032, -1.0), (-0.3327, -0.8032, 1.0), (-0.483, -0.7228, -1.0), (-0.483, -0.7228, 1.0), (-0.6147, -0.6147, -1.0), (-0.6147, -0.6147, 1.0), (-0.7228, -0.483, -1.0), (-0.7228, -0.483, 1.0), (-0.8032, -0.3327, -1.0), (-0.8032, -0.3327, 1.0), (-0.8526, -0.1696, -1.0), (-0.8526, -0.1696, 1.0), (-0.8693, 7.933e-09, -1.0), (-0.8693, 7.203e-09, 1.0), (-0.8526, 0.1696, -1.0), (-0.8526, 0.1696, 1.0), (-0.8032, 0.3327, -1.0), (-0.8032, 0.3327, 1.0), (-0.7228, 0.483, -1.0), (-0.7228, 0.483, 1.0), (-0.6147, 0.6147, -1.0), (-0.6147, 0.6147, 1.0), (-0.483, 0.7228, -1.0), (-0.483, 0.7228, 1.0), (-0.3327, 0.8032, -1.0), (-0.3327, 0.8032, 1.0), (-0.1696, 0.8526, -1.0), (-0.1696, 0.8526, 1.0), (0.0, 1.0, -0.798), (0.0, 1.0, 0.8966), (0.1951, 0.9808, 0.8966), (0.1951, 0.9808, -0.798), (0.3827, 0.9239, 0.8966), (0.3827, 0.9239, -0.798), (0.5556, 0.8315, 0.8966), (0.5556, 0.8315, -0.798), (0.7071, 0.7071, 0.8966), (0.7071, 0.7071, -0.798), (0.8315, 0.5556, 0.8966), (0.8315, 0.5556, -0.798), (0.9239, 0.3827, 0.8966), (0.9239, 0.3827, -0.798), (0.9808, 0.1951, 0.8966), (0.9808, 0.1951, -0.798), (1.0, -4.371e-08, 0.8966), (1.0, -4.371e-08, -0.798), (0.9808, -0.1951, 0.8966), (0.9808, -0.1951, -0.798), (0.9239, -0.3827, 0.8966), (0.9239, -0.3827, -0.798), (0.8315, -0.5556, 0.8966), (0.8315, -0.5556, -0.798), (0.7071, -0.7071, 0.8966), (0.7071, -0.7071, -0.798), (0.5556, -0.8315, 0.8966), (0.5556, -0.8315, -0.798), (0.3827, -0.9239, 0.8966), (0.3827, -0.9239, -0.798), (0.1951, -0.9808, 0.8966), (0.1951, -0.9808, -0.798), (-8.742e-08, -1.0, 0.8966), (-8.742e-08, -1.0, -0.798), (-0.1951, -0.9808, 0.8966), (-0.1951, -0.9808, -0.798), (-0.3827, -0.9239, 0.8966), (-0.3827, -0.9239, -0.798), (-0.5556, -0.8315, 0.8966), (-0.5556, -0.8315, -0.798), (-0.7071, -0.7071, 0.8966), (-0.7071, -0.7071, -0.798), (-0.8315, -0.5556, 0.8966), (-0.8315, -0.5556, -0.798), (-0.9239, -0.3827, 0.8966), (-0.9239, -0.3827, -0.798), (-0.9808, -0.1951, 0.8966), (-0.9808, -0.1951, -0.798), (-1.0, 1.192e-08, 0.8966), (-1.0, 1.192e-08, -0.798), (-0.9808, 0.1951, 0.8966), (-0.9808, 0.1951, -0.798), (-0.9239, 0.3827, 0.8966), (-0.9239, 0.3827, -0.798), (-0.8315, 0.5556, 0.8966), (-0.8315, 0.5556, -0.798), (-0.7071, 0.7071, 0.8966), (-0.7071, 0.7071, -0.798), (-0.5556, 0.8315, 0.8966), (-0.5556, 0.8315, -0.798), (-0.3827, 0.9239, 0.8966), (-0.3827, 0.9239, -0.798), (-0.1951, 0.9808, 0.8966), (-0.1951, 0.9808, -0.798), (2.4e-08, 1.186, -1.0), (0.2315, 1.164, -1.0), (0.2315, 1.164, -0.798), (0.4541, 1.096, -1.0), (0.4541, 1.096, -0.798), (0.6592, 0.9865, -1.0), (0.6592, 0.9865, -0.798), (0.839, 0.839, -1.0), (0.839, 0.839, -0.798), (0.9865, 0.6592, -1.0), (0.9865, 0.6592, -0.798), (1.096, 0.4541, -1.0), (1.096, 0.4541, -0.798), (1.164, 0.2315, -1.0), (1.164, 0.2315, -0.798), (1.186, -4.816e-08, -1.0), (1.186, -4.816e-08, -0.798), (1.164, -0.2315, -1.0), (1.164, -0.2315, -0.798), (1.096, -0.4541, -1.0), (1.096, -0.4541, -0.798), (0.9865, -0.6592, -1.0), (0.9865, -0.6592, -0.798), (0.839, -0.839, -1.0), (0.839, -0.839, -0.798), (0.6592, -0.9865, -1.0), (0.6592, -0.9865, -0.798), (0.4541, -1.096, -1.0), (0.4541, -1.096, -0.798), (0.2315, -1.164, -1.0), (0.2315, -1.164, -0.798), (-9.809e-08, -1.186, -1.0), (-9.809e-08, -1.186, -0.798), (-0.2315, -1.164, -1.0), (-0.2315, -1.164, -0.798), (-0.4541, -1.096, -1.0), (-0.4541, -1.096, -0.798), (-0.6592, -0.9865, -1.0), (-0.6592, -0.9865, -0.798), (-0.839, -0.839, -1.0), (-0.839, -0.839, -0.798), (-0.9865, -0.6592, -1.0), (-0.9865, -0.6592, -0.798), (-1.096, -0.4541, -1.0), (-1.096, -0.4541, -0.798), (-1.164, -0.2315, -1.0), (-1.164, -0.2315, -0.798), (-1.186, 1.192e-08, -1.0), (-1.186, 1.192e-08, -0.798), (-1.164, 0.2315, -1.0), (-1.164, 0.2315, -0.798), (-1.096, 0.4541, -1.0), (-1.096, 0.4541, -0.798), (-0.9865, 0.6592, -1.0), (-0.9865, 0.6592, -0.798), (-0.839, 0.839, -1.0), (-0.839, 0.839, -0.798), (-0.6592, 0.9865, -1.0), (-0.6592, 0.9865, -0.798), (-0.4541, 1.096, -1.0), (-0.4541, 1.096, -0.798), (-0.2315, 1.164, -1.0), (-0.2315, 1.164, -0.798), (2.4e-08, 1.186, -0.798)], [], [(65, 1, 3, 66), (66, 3, 5, 68), (68, 5, 7, 70), (70, 7, 9, 72), (72, 9, 11, 74), (74, 11, 13, 76), (76, 13, 15, 78), (78, 15, 17, 80), (80, 17, 19, 82), (82, 19, 21, 84), (84, 21, 23, 86), (86, 23, 25, 88), (88, 25, 27, 90), (90, 27, 29, 92), (92, 29, 31, 94), (94, 31, 33, 96), (96, 33, 35, 98), (98, 35, 37, 100), (100, 37, 39, 102), (102, 39, 41, 104), (104, 41, 43, 106), (106, 43, 45, 108), (108, 45, 47, 110), (110, 47, 49, 112), (112, 49, 51, 114), (114, 51, 53, 116), (116, 53, 55, 118), (118, 55, 57, 120), (120, 57, 59, 122), (122, 59, 61, 124), (63, 61, 60, 62), (124, 61, 63, 126), (126, 63, 1, 65), (1, 63, 62, 0), (0, 62, 189, 128), (127, 126, 65, 64), (115, 117, 180, 178), (125, 124, 126, 127), (46, 44, 171, 173), (123, 122, 124, 125), (89, 91, 154, 152), (121, 120, 122, 123), (28, 26, 153, 155), (119, 118, 120, 121), (10, 8, 135, 137), (117, 116, 118, 119), (117, 119, 182, 180), (115, 114, 116, 117), (91, 93, 156, 154), (113, 112, 114, 115), (62, 60, 187, 189), (111, 110, 112, 113), (64, 67, 130, 191), (109, 108, 110, 111), (44, 42, 169, 171), (107, 106, 108, 109), (119, 121, 184, 182), (105, 104, 106, 107), (26, 24, 151, 153), (103, 102, 104, 105), (93, 95, 158, 156), (101, 100, 102, 103), (67, 69, 132, 130), (99, 98, 100, 101), (8, 6, 133, 135), (97, 96, 98, 99), (60, 58, 185, 187), (95, 94, 96, 97), (121, 123, 186, 184), (93, 92, 94, 95), (95, 97, 160, 158), (91, 90, 92, 93), (42, 40, 167, 169), (89, 88, 90, 91), (69, 71, 134, 132), (87, 86, 88, 89), (24, 22, 149, 151), (85, 84, 86, 87), (6, 4, 131, 133), (83, 82, 84, 85), (123, 125, 188, 186), (81, 80, 82, 83), (97, 99, 162, 160), (79, 78, 80, 81), (58, 56, 183, 185), (77, 76, 78, 79), (71, 73, 136, 134), (75, 74, 76, 77), (40, 38, 165, 167), (73, 72, 74, 75), (22, 20, 147, 149), (71, 70, 72, 73), (125, 127, 190, 188), (69, 68, 70, 71), (99, 101, 164, 162), (67, 66, 68, 69), (73, 75, 138, 136), (64, 65, 66, 67), (189, 190, 191, 128), (187, 188, 190, 189), (185, 186, 188, 187), (183, 184, 186, 185), (181, 182, 184, 183), (179, 180, 182, 181), (177, 178, 180, 179), (175, 176, 178, 177), (173, 174, 176, 175), (171, 172, 174, 173), (169, 170, 172, 171), (167, 168, 170, 169), (165, 166, 168, 167), (163, 164, 166, 165), (161, 162, 164, 163), (159, 160, 162, 161), (157, 158, 160, 159), (155, 156, 158, 157), (153, 154, 156, 155), (151, 152, 154, 153), (149, 150, 152, 151), (147, 148, 150, 149), (145, 146, 148, 147), (143, 144, 146, 145), (141, 142, 144, 143), (139, 140, 142, 141), (137, 138, 140, 139), (135, 136, 138, 137), (133, 134, 136, 135), (131, 132, 134, 133), (129, 130, 132, 131), (128, 191, 130, 129), (12, 10, 137, 139), (87, 89, 152, 150), (30, 28, 155, 157), (113, 115, 178, 176), (48, 46, 173, 175), (85, 87, 150, 148), (111, 113, 176, 174), (14, 12, 139, 141), (32, 30, 157, 159), (83, 85, 148, 146), (50, 48, 175, 177), (109, 111, 174, 172), (16, 14, 141, 143), (81, 83, 146, 144), (34, 32, 159, 161), (107, 109, 172, 170), (52, 50, 177, 179), (79, 81, 144, 142), (105, 107, 170, 168), (18, 16, 143, 145), (36, 34, 161, 163), (2, 0, 128, 129), (77, 79, 142, 140), (54, 52, 179, 181), (103, 105, 168, 166), (20, 18, 145, 147), (75, 77, 140, 138), (38, 36, 163, 165), (101, 103, 166, 164), (127, 64, 191, 190), (56, 54, 181, 183), (4, 2, 129, 131), (61, 59, 58, 60), (59, 57, 56, 58), (57, 55, 54, 56), (55, 53, 52, 54), (53, 51, 50, 52), (51, 49, 48, 50), (49, 47, 46, 48), (47, 45, 44, 46), (45, 43, 42, 44), (43, 41, 40, 42), (41, 39, 38, 40), (39, 37, 36, 38), (37, 35, 34, 36), (35, 33, 32, 34), (33, 31, 30, 32), (31, 29, 28, 30), (29, 27, 26, 28), (27, 25, 24, 26), (25, 23, 22, 24), (23, 21, 20, 22), (21, 19, 18, 20), (19, 17, 16, 18), (17, 15, 14, 16), (15, 13, 12, 14), (13, 11, 10, 12), (11, 9, 8, 10), (9, 7, 6, 8), (7, 5, 4, 6), (5, 3, 2, 4), (3, 1, 0, 2)])
_uv = me_cylinder_003.uv_layers.new(name='UVMap')
_uv.uv.foreach_set('vector', [1.0, 0.8333, 1.0, 1.0, 0.9688, 1.0, 0.9688, 0.8333, 0.9688, 0.8333, 0.9688, 1.0, 0.9375, 1.0, 0.9375, 0.8333, 0.9375, 0.8333, 0.9375, 1.0, 0.9062, 1.0, 0.9062, 0.8333, 0.9062, 0.8333, 0.9062, 1.0, 0.875, 1.0, 0.875, 0.8333, 0.875, 0.8333, 0.875, 1.0, 0.8438, 1.0, 0.8437, 0.8333, 0.8437, 0.8333, 0.8438, 1.0, 0.8125, 1.0, 0.8125, 0.8333, 0.8125, 0.8333, 0.8125, 1.0, 0.7812, 1.0, 0.7812, 0.8333, 0.7812, 0.8333, 0.7812, 1.0, 0.75, 1.0, 0.75, 0.8333, 0.75, 0.8333, 0.75, 1.0, 0.7188, 1.0, 0.7188, 0.8333, 0.7188, 0.8333, 0.7188, 1.0, 0.6875, 1.0, 0.6875, 0.8333, 0.6875, 0.8333, 0.6875, 1.0, 0.6562, 1.0, 0.6562, 0.8333, 0.6562, 0.8333, 0.6562, 1.0, 0.625, 1.0, 0.625, 0.8333, 0.625, 0.8333, 0.625, 1.0, 0.5938, 1.0, 0.5938, 0.8333, 0.5938, 0.8333, 0.5938, 1.0, 0.5625, 1.0, 0.5625, 0.8333, 0.5625, 0.8333, 0.5625, 1.0, 0.5312, 1.0, 0.5312, 0.8333, 0.5312, 0.8333, 0.5312, 1.0, 0.5, 1.0, 0.5, 0.8333, 0.5, 0.8333, 0.5, 1.0, 0.4688, 1.0, 0.4687, 0.8333, 0.4687, 0.8333, 0.4688, 1.0, 0.4375, 1.0, 0.4375, 0.8333, 0.4375, 0.8333, 0.4375, 1.0, 0.4062, 1.0, 0.4062, 0.8333, 0.4062, 0.8333, 0.4062, 1.0, 0.375, 1.0, 0.375, 0.8333, 0.375, 0.8333, 0.375, 1.0, 0.3438, 1.0, 0.3438, 0.8333, 0.3438, 0.8333, 0.3438, 1.0, 0.3125, 1.0, 0.3125, 0.8333, 0.3125, 0.8333, 0.3125, 1.0, 0.2812, 1.0, 0.2812, 0.8333, 0.2812, 0.8333, 0.2812, 1.0, 0.25, 1.0, 0.25, 0.8333, 0.25, 0.8333, 0.25, 1.0, 0.2188, 1.0, 0.2188, 0.8333, 0.2188, 0.8333, 0.2188, 1.0, 0.1875, 1.0, 0.1875, 0.8333, 0.1875, 0.8333, 0.1875, 1.0, 0.1562, 1.0, 0.1562, 0.8333, 0.1562, 0.8333, 0.1562, 1.0, 0.125, 1.0, 0.125, 0.8333, 0.125, 0.8333, 0.125, 1.0, 0.09375, 1.0, 0.09375, 0.8333, 0.09375, 0.8333, 0.09375, 1.0, 0.0625, 1.0, 0.0625, 0.8333, 0.03125, 1.0, 0.0625, 1.0, 0.6582, 0.4717, 0.7032, 0.4854, 0.0625, 0.8333, 0.0625, 1.0, 0.03125, 1.0, 0.03125, 0.8333, 0.03125, 0.8333, 0.03125, 1.0, 0.0, 1.0, 0.0, 0.8333, 0.0, 1.0, 0.03125, 1.0, 0.7032, 0.4854, 0.75, 0.49, 0.75, 0.49, 0.7032, 0.4854, 0.7032, 0.4854, 0.75, 0.49, 0.03125, 0.6667, 0.03125, 0.8333, 0.0, 0.8333, 0.0, 0.6667, 0.2188, 0.6667, 0.1875, 0.6667, 0.1875, 0.6667, 0.2188, 0.6667, 0.0625, 0.6667, 0.0625, 0.8333, 0.03125, 0.8333, 0.03125, 0.6667, 0.5146, 0.2032, 0.5283, 0.1582, 0.5283, 0.1582, 0.5146, 0.2032, 0.09375, 0.6667, 0.09375, 0.8333, 0.0625, 0.8333, 0.0625, 0.6667, 0.625, 0.6667, 0.5938, 0.6667, 0.5938, 0.6667, 0.625, 0.6667, 0.125, 0.6667, 0.125, 0.8333, 0.09375, 0.8333, 0.09375, 0.6667, 0.8418, 0.02827, 0.8833, 0.05045, 0.8833, 0.05045, 0.8418, 0.02827, 0.1562, 0.6667, 0.1562, 0.8333, 0.125, 0.8333, 0.125, 0.6667, 0.9496, 0.3833, 0.9197, 0.4197, 0.9197, 0.4197, 0.9496, 0.3833, 0.1875, 0.6667, 0.1875, 0.8333, 0.1562, 0.8333, 0.1562, 0.6667, 0.1875, 0.6667, 0.1562, 0.6667, 0.1562, 0.6667, 0.1875, 0.6667, 0.2188, 0.6667, 0.2188, 0.8333, 0.1875, 0.8333, 0.1875, 0.6667, 0.5938, 0.6667, 0.5625, 0.6667, 0.5625, 0.6667, 0.5938, 0.6667, 0.25, 0.6667, 0.25, 0.8333, 0.2188, 0.8333, 0.2188, 0.6667, 0.7032, 0.4854, 0.6582, 0.4717, 0.6582, 0.4717, 0.7032, 0.4854, 0.2812, 0.6667, 0.2812, 0.8333, 0.25, 0.8333, 0.25, 0.6667, 1.0, 0.6667, 0.9688, 0.6667, 0.9688, 0.6667, 1.0, 0.6667, 0.3125, 0.6667, 0.3125, 0.8333, 0.2812, 0.8333, 0.2812, 0.6667, 0.5283, 0.1582, 0.5504, 0.1167, 0.5504, 0.1167, 0.5283, 0.1582, 0.3438, 0.6667, 0.3438, 0.8333, 0.3125, 0.8333, 0.3125, 0.6667, 0.1562, 0.6667, 0.125, 0.6667, 0.125, 0.6667, 0.1562, 0.6667, 0.375, 0.6667, 0.375, 0.8333, 0.3438, 0.8333, 0.3438, 0.6667, 0.8833, 0.05045, 0.9197, 0.08029, 0.9197, 0.08029, 0.8833, 0.05045, 0.4062, 0.6667, 0.4062, 0.8333, 0.375, 0.8333, 0.375, 0.6667, 0.5625, 0.6667, 0.5312, 0.6667, 0.5312, 0.6667, 0.5625, 0.6667, 0.4375, 0.6667, 0.4375, 0.8333, 0.4062, 0.8333, 0.4062, 0.6667, 0.9688, 0.6667, 0.9375, 0.6667, 0.9375, 0.6667, 0.9688, 0.6667, 0.4688, 0.6667, 0.4687, 0.8333, 0.4375, 0.8333, 0.4375, 0.6667, 0.9197, 0.4197, 0.8833, 0.4496, 0.8833, 0.4496, 0.9197, 0.4197, 0.5, 0.6667, 0.5, 0.8333, 0.4687, 0.8333, 0.4688, 0.6667, 0.6582, 0.4717, 0.6167, 0.4496, 0.6167, 0.4496, 0.6582, 0.4717, 0.5312, 0.6667, 0.5312, 0.8333, 0.5, 0.8333, 0.5, 0.6667, 0.125, 0.6667, 0.09375, 0.6667, 0.09375, 0.6667, 0.125, 0.6667, 0.5625, 0.6667, 0.5625, 0.8333, 0.5312, 0.8333, 0.5312, 0.6667, 0.5312, 0.6667, 0.5, 0.6667, 0.5, 0.6667, 0.5312, 0.6667, 0.5938, 0.6667, 0.5938, 0.8333, 0.5625, 0.8333, 0.5625, 0.6667, 0.5504, 0.1167, 0.5803, 0.08029, 0.5803, 0.08029, 0.5504, 0.1167, 0.625, 0.6667, 0.625, 0.8333, 0.5938, 0.8333, 0.5938, 0.6667, 0.9375, 0.6667, 0.9062, 0.6667, 0.9062, 0.6667, 0.9375, 0.6667, 0.6562, 0.6667, 0.6562, 0.8333, 0.625, 0.8333, 0.625, 0.6667, 0.9197, 0.08029, 0.9496, 0.1167, 0.9496, 0.1167, 0.9197, 0.08029, 0.6875, 0.6667, 0.6875, 0.8333, 0.6562, 0.8333, 0.6562, 0.6667, 0.8833, 0.4496, 0.8418, 0.4717, 0.8418, 0.4717, 0.8833, 0.4496, 0.7188, 0.6667, 0.7188, 0.8333, 0.6875, 0.8333, 0.6875, 0.6667, 0.09375, 0.6667, 0.0625, 0.6667, 0.0625, 0.6667, 0.09375, 0.6667, 0.75, 0.6667, 0.75, 0.8333, 0.7188, 0.8333, 0.7188, 0.6667, 0.5, 0.6667, 0.4688, 0.6667, 0.4688, 0.6667, 0.5, 0.6667, 0.7812, 0.6667, 0.7812, 0.8333, 0.75, 0.8333, 0.75, 0.6667, 0.6167, 0.4496, 0.5803, 0.4197, 0.5803, 0.4197, 0.6167, 0.4496, 0.8125, 0.6667, 0.8125, 0.8333, 0.7812, 0.8333, 0.7812, 0.6667, 0.9062, 0.6667, 0.875, 0.6667, 0.875, 0.6667, 0.9062, 0.6667, 0.8438, 0.6667, 0.8437, 0.8333, 0.8125, 0.8333, 0.8125, 0.6667, 0.5803, 0.08029, 0.6167, 0.05045, 0.6167, 0.05045, 0.5803, 0.08029, 0.875, 0.6667, 0.875, 0.8333, 0.8437, 0.8333, 0.8438, 0.6667, 0.9496, 0.1167, 0.9717, 0.1582, 0.9717, 0.1582, 0.9496, 0.1167, 0.9062, 0.6667, 0.9062, 0.8333, 0.875, 0.8333, 0.875, 0.6667, 0.0625, 0.6667, 0.03125, 0.6667, 0.03125, 0.6667, 0.0625, 0.6667, 0.9375, 0.6667, 0.9375, 0.8333, 0.9062, 0.8333, 0.9062, 0.6667, 0.4688, 0.6667, 0.4375, 0.6667, 0.4375, 0.6667, 0.4688, 0.6667, 0.9688, 0.6667, 0.9688, 0.8333, 0.9375, 0.8333, 0.9375, 0.6667, 0.875, 0.6667, 0.8438, 0.6667, 0.8438, 0.6667, 0.875, 0.6667, 1.0, 0.6667, 1.0, 0.8333, 0.9688, 0.8333, 0.9688, 0.6667, 0.03125, 0.5, 0.03125, 0.6667, 0.0, 0.6667, 0.0, 0.5, 0.0625, 0.5, 0.0625, 0.6667, 0.03125, 0.6667, 0.03125, 0.5, 0.09375, 0.5, 0.09375, 0.6667, 0.0625, 0.6667, 0.0625, 0.5, 0.125, 0.5, 0.125, 0.6667, 0.09375, 0.6667, 0.09375, 0.5, 0.1562, 0.5, 0.1562, 0.6667, 0.125, 0.6667, 0.125, 0.5, 0.1875, 0.5, 0.1875, 0.6667, 0.1562, 0.6667, 0.1562, 0.5, 0.2188, 0.5, 0.2188, 0.6667, 0.1875, 0.6667, 0.1875, 0.5, 0.25, 0.5, 0.25, 0.6667, 0.2188, 0.6667, 0.2188, 0.5, 0.2812, 0.5, 0.2812, 0.6667, 0.25, 0.6667, 0.25, 0.5, 0.3125, 0.5, 0.3125, 0.6667, 0.2812, 0.6667, 0.2812, 0.5, 0.3438, 0.5, 0.3438, 0.6667, 0.3125, 0.6667, 0.3125, 0.5, 0.375, 0.5, 0.375, 0.6667, 0.3438, 0.6667, 0.3438, 0.5, 0.4062, 0.5, 0.4062, 0.6667, 0.375, 0.6667, 0.375, 0.5, 0.4375, 0.5, 0.4375, 0.6667, 0.4062, 0.6667, 0.4062, 0.5, 0.4688, 0.5, 0.4688, 0.6667, 0.4375, 0.6667, 0.4375, 0.5, 0.5, 0.5, 0.5, 0.6667, 0.4688, 0.6667, 0.4688, 0.5, 0.5312, 0.5, 0.5312, 0.6667, 0.5, 0.6667, 0.5, 0.5, 0.5625, 0.5, 0.5625, 0.6667, 0.5312, 0.6667, 0.5312, 0.5, 0.5938, 0.5, 0.5938, 0.6667, 0.5625, 0.6667, 0.5625, 0.5, 0.625, 0.5, 0.625, 0.6667, 0.5938, 0.6667, 0.5938, 0.5, 0.6562, 0.5, 0.6562, 0.6667, 0.625, 0.6667, 0.625, 0.5, 0.6875, 0.5, 0.6875, 0.6667, 0.6562, 0.6667, 0.6562, 0.5, 0.7188, 0.5, 0.7188, 0.6667, 0.6875, 0.6667, 0.6875, 0.5, 0.75, 0.5, 0.75, 0.6667, 0.7188, 0.6667, 0.7188, 0.5, 0.7812, 0.5, 0.7812, 0.6667, 0.75, 0.6667, 0.75, 0.5, 0.8125, 0.5, 0.8125, 0.6667, 0.7812, 0.6667, 0.7812, 0.5, 0.8438, 0.5, 0.8438, 0.6667, 0.8125, 0.6667, 0.8125, 0.5, 0.875, 0.5, 0.875, 0.6667, 0.8438, 0.6667, 0.8438, 0.5, 0.9062, 0.5, 0.9062, 0.6667, 0.875, 0.6667, 0.875, 0.5, 0.9375, 0.5, 0.9375, 0.6667, 0.9062, 0.6667, 0.9062, 0.5, 0.9688, 0.5, 0.9688, 0.6667, 0.9375, 0.6667, 0.9375, 0.5, 1.0, 0.5, 1.0, 0.6667, 0.9688, 0.6667, 0.9688, 0.5, 0.9717, 0.3418, 0.9496, 0.3833, 0.9496, 0.3833, 0.9717, 0.3418, 0.6562, 0.6667, 0.625, 0.6667, 0.625, 0.6667, 0.6562, 0.6667, 0.7968, 0.01461, 0.8418, 0.02827, 0.8418, 0.02827, 0.7968, 0.01461, 0.25, 0.6667, 0.2188, 0.6667, 0.2188, 0.6667, 0.25, 0.6667, 0.51, 0.25, 0.5146, 0.2032, 0.5146, 0.2032, 0.51, 0.25, 0.6875, 0.6667, 0.6562, 0.6667, 0.6562, 0.6667, 0.6875, 0.6667, 0.2812, 0.6667, 0.25, 0.6667, 0.25, 0.6667, 0.2812, 0.6667, 0.9854, 0.2968, 0.9717, 0.3418, 0.9717, 0.3418, 0.9854, 0.2968, 0.75, 0.01, 0.7968, 0.01461, 0.7968, 0.01461, 0.75, 0.01, 0.7188, 0.6667, 0.6875, 0.6667, 0.6875, 0.6667, 0.7188, 0.6667, 0.5146, 0.2968, 0.51, 0.25, 0.51, 0.25, 0.5146, 0.2968, 0.3125, 0.6667, 0.2812, 0.6667, 0.2812, 0.6667, 0.3125, 0.6667, 0.99, 0.25, 0.9854, 0.2968, 0.9854, 0.2968, 0.99, 0.25, 0.75, 0.6667, 0.7188, 0.6667, 0.7188, 0.6667, 0.75, 0.6667, 0.7032, 0.01461, 0.75, 0.01, 0.75, 0.01, 0.7032, 0.01461, 0.3438, 0.6667, 0.3125, 0.6667, 0.3125, 0.6667, 0.3438, 0.6667, 0.5283, 0.3418, 0.5146, 0.2968, 0.5146, 0.2968, 0.5283, 0.3418, 0.7812, 0.6667, 0.75, 0.6667, 0.75, 0.6667, 0.7812, 0.6667, 0.375, 0.6667, 0.3438, 0.6667, 0.3438, 0.6667, 0.375, 0.6667, 0.9854, 0.2032, 0.99, 0.25, 0.99, 0.25, 0.9854, 0.2032, 0.6582, 0.02827, 0.7032, 0.01461, 0.7032, 0.01461, 0.6582, 0.02827, 0.7968, 0.4854, 0.75, 0.49, 0.75, 0.49, 0.7968, 0.4854, 0.8125, 0.6667, 0.7812, 0.6667, 0.7812, 0.6667, 0.8125, 0.6667, 0.5504, 0.3833, 0.5283, 0.3418, 0.5283, 0.3418, 0.5504, 0.3833, 0.4062, 0.6667, 0.375, 0.6667, 0.375, 0.6667, 0.4062, 0.6667, 0.9717, 0.1582, 0.9854, 0.2032, 0.9854, 0.2032, 0.9717, 0.1582, 0.8438, 0.6667, 0.8125, 0.6667, 0.8125, 0.6667, 0.8438, 0.6667, 0.6167, 0.05045, 0.6582, 0.02827, 0.6582, 0.02827, 0.6167, 0.05045, 0.4375, 0.6667, 0.4062, 0.6667, 0.4062, 0.6667, 0.4375, 0.6667, 0.03125, 0.6667, 0.0, 0.6667, 0.0, 0.6667, 0.03125, 0.6667, 0.5803, 0.4197, 0.5504, 0.3833, 0.5504, 0.3833, 0.5803, 0.4197, 0.8418, 0.4717, 0.7968, 0.4854, 0.7968, 0.4854, 0.8418, 0.4717, 0.0625, 1.0, 0.09375, 1.0, 0.6167, 0.4496, 0.6582, 0.4717, 0.09375, 1.0, 0.125, 1.0, 0.5803, 0.4197, 0.6167, 0.4496, 0.125, 1.0, 0.1562, 1.0, 0.5504, 0.3833, 0.5803, 0.4197, 0.1562, 1.0, 0.1875, 1.0, 0.5283, 0.3418, 0.5504, 0.3833, 0.1875, 1.0, 0.2188, 1.0, 0.5146, 0.2968, 0.5283, 0.3418, 0.2188, 1.0, 0.25, 1.0, 0.51, 0.25, 0.5146, 0.2968, 0.25, 1.0, 0.2812, 1.0, 0.5146, 0.2032, 0.51, 0.25, 0.2812, 1.0, 0.3125, 1.0, 0.5283, 0.1582, 0.5146, 0.2032, 0.3125, 1.0, 0.3438, 1.0, 0.5504, 0.1167, 0.5283, 0.1582, 0.3438, 1.0, 0.375, 1.0, 0.5803, 0.08029, 0.5504, 0.1167, 0.375, 1.0, 0.4062, 1.0, 0.6167, 0.05045, 0.5803, 0.08029, 0.4062, 1.0, 0.4375, 1.0, 0.6582, 0.02827, 0.6167, 0.05045, 0.4375, 1.0, 0.4688, 1.0, 0.7032, 0.01461, 0.6582, 0.02827, 0.4688, 1.0, 0.5, 1.0, 0.75, 0.01, 0.7032, 0.01461, 0.5, 1.0, 0.5312, 1.0, 0.7968, 0.01461, 0.75, 0.01, 0.5312, 1.0, 0.5625, 1.0, 0.8418, 0.02827, 0.7968, 0.01461, 0.5625, 1.0, 0.5938, 1.0, 0.8833, 0.05045, 0.8418, 0.02827, 0.5938, 1.0, 0.625, 1.0, 0.9197, 0.08029, 0.8833, 0.05045, 0.625, 1.0, 0.6562, 1.0, 0.9496, 0.1167, 0.9197, 0.08029, 0.6562, 1.0, 0.6875, 1.0, 0.9717, 0.1582, 0.9496, 0.1167, 0.6875, 1.0, 0.7188, 1.0, 0.9854, 0.2032, 0.9717, 0.1582, 0.7188, 1.0, 0.75, 1.0, 0.99, 0.25, 0.9854, 0.2032, 0.75, 1.0, 0.7812, 1.0, 0.9854, 0.2968, 0.99, 0.25, 0.7812, 1.0, 0.8125, 1.0, 0.9717, 0.3418, 0.9854, 0.2968, 0.8125, 1.0, 0.8438, 1.0, 0.9496, 0.3833, 0.9717, 0.3418, 0.8438, 1.0, 0.875, 1.0, 0.9197, 0.4197, 0.9496, 0.3833, 0.875, 1.0, 0.9062, 1.0, 0.8833, 0.4496, 0.9197, 0.4197, 0.9062, 1.0, 0.9375, 1.0, 0.8418, 0.4717, 0.8833, 0.4496, 0.9375, 1.0, 0.9688, 1.0, 0.7968, 0.4854, 0.8418, 0.4717, 0.9688, 1.0, 1.0, 1.0, 0.75, 0.49, 0.7968, 0.4854])
me_cylinder_003.materials.append(mat_glass_shader)
me_cylinder_003.use_remesh_fix_poles = True
me_cylinder_003.use_remesh_preserve_attributes = False
me_cylinder_003.update()

# ---- objects
ob_bottle = bpy.data.objects.new('Bottle', me_icosphere)
ob_inside_liquid = bpy.data.objects.new('Inside_Liquid', me_icosphere_001)
ob_liquid = bpy.data.objects.new('Liquid', me_cylinder_001)
ob_bottle_head = bpy.data.objects.new('Bottle_Head', me_cylinder_003)

# ---- transforms, parenting, visibility, modifiers, constraints
ob_bottle.location = (0.0, 0.0, 0.0)
ob_bottle.scale = (0.06087, 0.06087, 0.06087)
_m = ob_bottle.modifiers.new('Decimate', 'DECIMATE')
_m.use_symmetry = True
ob_inside_liquid.location = (0.0, 0.0, 0.0)
ob_inside_liquid.scale = (0.04987, 0.04987, 0.04987)
_m = ob_inside_liquid.modifiers.new('Decimate', 'DECIMATE')
_m.use_symmetry = True
ob_liquid.location = (0.0, 0.0, 0.05124)
ob_liquid.scale = (0.00845, 0.00845, 0.006604)
ob_bottle_head.location = (0.0, 0.0, 0.06899)
ob_bottle_head.scale = (-0.009773, -0.009773, -0.01568)

# ---- collection membership
col_collection.objects.link(ob_bottle)
col_collection.objects.link(ob_inside_liquid)
col_collection.objects.link(ob_liquid)
col_collection.objects.link(ob_bottle_head)

# ---- scene / render settings (as saved in the file)
scene.frame_start = 1; scene.frame_end = 250; scene.frame_set(114)
scene.render.engine = 'BLENDER_EEVEE_NEXT'
scene.cycles.sampling_pattern = 'TABULATED_SOBOL'
scene.cycles.use_light_tree = False
scene.view_settings.view_transform = 'Filmic'
bpy.context.view_layer.update()

# ---- added for rendering (the .blend has no active camera and no usable light): camera, sun
cam_auto = bpy.data.cameras.new('AutoCamera')
cam_auto.lens = 50.0
cam_auto.sensor_width = 36.0
cam_auto.clip_end = 1000.0
ob_auto_camera = bpy.data.objects.new('AutoCamera', cam_auto)
scene.collection.objects.link(ob_auto_camera)
ob_auto_camera.location = (0.205658, -0.24679, 0.176429)
ob_auto_camera.rotation_euler = (1.09748, -7.21219e-08, 0.694738)
scene.camera = ob_auto_camera
light_auto_sun = bpy.data.lights.new('AutoSun', 'SUN')
light_auto_sun.energy = 3.0
light_auto_sun.angle = 0.0523599
ob_auto_sun = bpy.data.objects.new('AutoSun', light_auto_sun)
scene.collection.objects.link(ob_auto_sun)
ob_auto_sun.rotation_euler = (0.872665, 0.174533, 0.523599)
bpy.context.view_layer.update()
